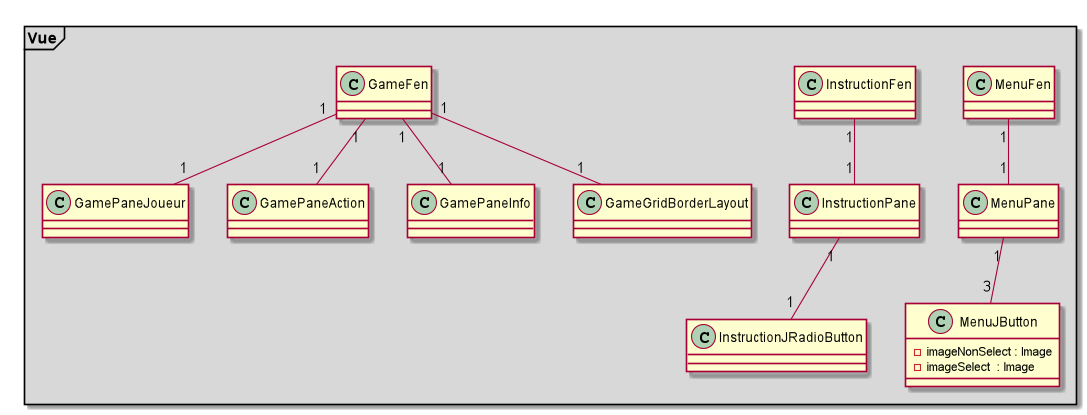

The diagram above was rendered by PlantUML. Its source (embedded in the PNG):
@startuml


Package "Vue" <<Frame>> #D8D8D8 {
    class MenuFen
    class MenuPane
    class MenuJButton{
      - imageNonSelect : Image
      - imageSelect  : Image
    }
    class InstructionFen
    class InstructionPane
    class InstructionJRadioButton
    class GameFen
    class GamePaneJoueur
    class GamePaneAction
    class GamePaneInfo
    class GameGridBorderLayout
}
MenuFen "1" -- "1" MenuPane
MenuPane "1" -- "3" MenuJButton
InstructionFen "1" -- "1" InstructionPane
InstructionPane "1" -- "1" InstructionJRadioButton
GameFen "1" -- "1" GamePaneJoueur
GameFen "1" -- "1" GamePaneAction
GameFen "1" -- "1" GamePaneInfo
GameFen "1" -- "1" GameGridBorderLayout


@enduml